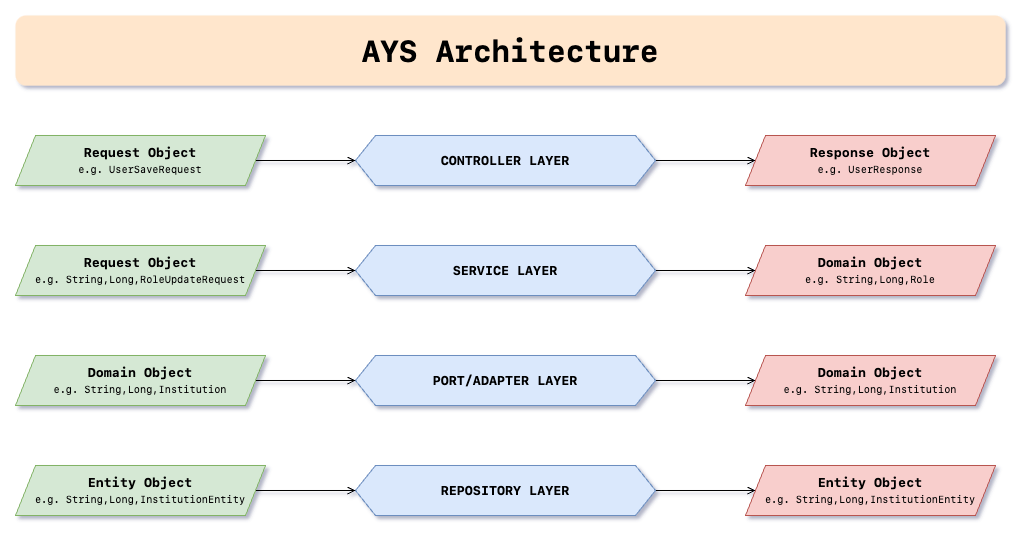

The diagram above was exported from draw.io. Its source (the exported page's mxGraphModel, read from the mxfile embedded in the PNG):
<mxGraphModel dx="2101" dy="908" grid="1" gridSize="10" guides="1" tooltips="1" connect="1" arrows="1" fold="1" page="1" pageScale="1" pageWidth="850" pageHeight="1100" math="0" shadow="0">
  <root>
    <mxCell id="0" />
    <mxCell id="1" parent="0" />
    <mxCell id="5-AeLMVp6fQkeemDbT-c-1" style="edgeStyle=orthogonalEdgeStyle;rounded=0;orthogonalLoop=1;jettySize=auto;html=1;exitX=1;exitY=0.5;exitDx=0;exitDy=0;endArrow=open;endFill=0;fontSize=13;" parent="1" source="5-AeLMVp6fQkeemDbT-c-2" target="5-AeLMVp6fQkeemDbT-c-5" edge="1">
      <mxGeometry relative="1" as="geometry" />
    </mxCell>
    <mxCell id="5-AeLMVp6fQkeemDbT-c-2" value="&lt;font face=&quot;SF Mono&quot; style=&quot;font-size: 13px;&quot;&gt;&lt;b style=&quot;font-size: 13px;&quot;&gt;CONTROLLER LAYER&lt;/b&gt;&lt;/font&gt;" style="shape=hexagon;perimeter=hexagonPerimeter2;whiteSpace=wrap;html=1;fixedSize=1;fillColor=#dae8fc;strokeColor=#6c8ebf;fontSize=13;" parent="1" vertex="1">
      <mxGeometry x="310" y="230" width="300" height="50" as="geometry" />
    </mxCell>
    <mxCell id="5-AeLMVp6fQkeemDbT-c-3" style="edgeStyle=orthogonalEdgeStyle;rounded=0;orthogonalLoop=1;jettySize=auto;html=1;exitX=1;exitY=0.5;exitDx=0;exitDy=0;entryX=0;entryY=0.5;entryDx=0;entryDy=0;endArrow=open;endFill=0;fontSize=13;" parent="1" source="5-AeLMVp6fQkeemDbT-c-4" target="5-AeLMVp6fQkeemDbT-c-2" edge="1">
      <mxGeometry relative="1" as="geometry" />
    </mxCell>
    <mxCell id="5-AeLMVp6fQkeemDbT-c-4" value="&lt;font face=&quot;SF Mono&quot; style=&quot;font-size: 13px&quot;&gt;&lt;b style=&quot;font-size: 13px&quot;&gt;Request Object&lt;br&gt;&lt;/b&gt;&lt;/font&gt;&lt;font face=&quot;SF Mono&quot; style=&quot;font-size: 10px&quot;&gt;e.g. UserSaveRequest&lt;/font&gt;&lt;font face=&quot;SF Mono&quot; style=&quot;font-size: 13px&quot;&gt;&lt;br style=&quot;font-size: 13px&quot;&gt;&lt;/font&gt;" style="shape=parallelogram;perimeter=parallelogramPerimeter;whiteSpace=wrap;html=1;fixedSize=1;fillColor=#d5e8d4;strokeColor=#82b366;fontSize=13;" parent="1" vertex="1">
      <mxGeometry x="-30" y="230" width="250" height="50" as="geometry" />
    </mxCell>
    <mxCell id="5-AeLMVp6fQkeemDbT-c-5" value="&lt;font face=&quot;SF Mono&quot; style=&quot;font-size: 13px&quot;&gt;&lt;b style=&quot;font-size: 13px&quot;&gt;Response&amp;nbsp;&lt;/b&gt;&lt;/font&gt;&lt;span style=&quot;font-family: &amp;quot;sf mono&amp;quot; ; font-size: 13px&quot;&gt;&lt;b style=&quot;font-size: 13px&quot;&gt;Object&lt;br&gt;&lt;/b&gt;&lt;/span&gt;&lt;span style=&quot;font-family: &amp;quot;sf mono&amp;quot; ; font-size: 10px&quot;&gt;e.g. UserResponse&lt;/span&gt;&lt;span style=&quot;font-family: &amp;quot;sf mono&amp;quot; ; font-size: 13px&quot;&gt;&lt;br style=&quot;font-size: 13px&quot;&gt;&lt;/span&gt;" style="shape=parallelogram;perimeter=parallelogramPerimeter;whiteSpace=wrap;html=1;fixedSize=1;fillColor=#f8cecc;strokeColor=#b85450;fontSize=13;" parent="1" vertex="1">
      <mxGeometry x="700" y="230" width="250" height="50" as="geometry" />
    </mxCell>
    <mxCell id="5-AeLMVp6fQkeemDbT-c-6" style="edgeStyle=orthogonalEdgeStyle;rounded=0;orthogonalLoop=1;jettySize=auto;html=1;exitX=1;exitY=0.5;exitDx=0;exitDy=0;endArrow=open;endFill=0;fontSize=13;" parent="1" source="5-AeLMVp6fQkeemDbT-c-7" target="5-AeLMVp6fQkeemDbT-c-10" edge="1">
      <mxGeometry relative="1" as="geometry" />
    </mxCell>
    <mxCell id="5-AeLMVp6fQkeemDbT-c-7" value="&lt;font face=&quot;SF Mono&quot; style=&quot;font-size: 13px;&quot;&gt;SERVICE LAYER&lt;/font&gt;" style="shape=hexagon;perimeter=hexagonPerimeter2;whiteSpace=wrap;html=1;fixedSize=1;fillColor=#dae8fc;strokeColor=#6c8ebf;fontStyle=1;fontSize=13;" parent="1" vertex="1">
      <mxGeometry x="310" y="340" width="300" height="50" as="geometry" />
    </mxCell>
    <mxCell id="5-AeLMVp6fQkeemDbT-c-8" style="edgeStyle=orthogonalEdgeStyle;rounded=0;orthogonalLoop=1;jettySize=auto;html=1;exitX=1;exitY=0.5;exitDx=0;exitDy=0;entryX=0;entryY=0.5;entryDx=0;entryDy=0;endArrow=open;endFill=0;fontSize=13;" parent="1" source="5-AeLMVp6fQkeemDbT-c-9" target="5-AeLMVp6fQkeemDbT-c-7" edge="1">
      <mxGeometry relative="1" as="geometry" />
    </mxCell>
    <mxCell id="5-AeLMVp6fQkeemDbT-c-9" value="&lt;font face=&quot;SF Mono&quot; style=&quot;font-size: 13px&quot;&gt;Request Object&lt;br&gt;&lt;/font&gt;&lt;span style=&quot;font-family: &amp;quot;sf mono&amp;quot; ; font-size: 10px ; font-weight: 400&quot;&gt;e.g. String,Long,RoleUpdateRequest&lt;/span&gt;&lt;font face=&quot;SF Mono&quot; style=&quot;font-size: 13px&quot;&gt;&lt;br style=&quot;font-size: 13px&quot;&gt;&lt;/font&gt;" style="shape=parallelogram;perimeter=parallelogramPerimeter;whiteSpace=wrap;html=1;fixedSize=1;fillColor=#d5e8d4;strokeColor=#82b366;fontStyle=1;fontSize=13;" parent="1" vertex="1">
      <mxGeometry x="-30" y="340" width="250" height="50" as="geometry" />
    </mxCell>
    <mxCell id="5-AeLMVp6fQkeemDbT-c-10" value="&lt;font face=&quot;SF Mono&quot; style=&quot;font-size: 13px&quot;&gt;Domain&amp;nbsp;&lt;/font&gt;&lt;span style=&quot;font-family: &amp;quot;sf mono&amp;quot; ; font-size: 13px&quot;&gt;Object&lt;br&gt;&lt;/span&gt;&lt;span style=&quot;font-family: &amp;quot;sf mono&amp;quot; ; font-size: 10px ; font-weight: 400&quot;&gt;e.g. String,Long,Role&lt;/span&gt;&lt;span style=&quot;font-family: &amp;quot;sf mono&amp;quot; ; font-size: 13px&quot;&gt;&lt;br style=&quot;font-size: 13px&quot;&gt;&lt;/span&gt;" style="shape=parallelogram;perimeter=parallelogramPerimeter;whiteSpace=wrap;html=1;fixedSize=1;fillColor=#f8cecc;strokeColor=#b85450;fontStyle=1;fontSize=13;" parent="1" vertex="1">
      <mxGeometry x="700" y="340" width="250" height="50" as="geometry" />
    </mxCell>
    <mxCell id="5-AeLMVp6fQkeemDbT-c-11" style="edgeStyle=orthogonalEdgeStyle;rounded=0;orthogonalLoop=1;jettySize=auto;html=1;exitX=1;exitY=0.5;exitDx=0;exitDy=0;endArrow=open;endFill=0;fontSize=13;" parent="1" source="5-AeLMVp6fQkeemDbT-c-12" target="5-AeLMVp6fQkeemDbT-c-15" edge="1">
      <mxGeometry relative="1" as="geometry" />
    </mxCell>
    <mxCell id="5-AeLMVp6fQkeemDbT-c-12" value="&lt;font face=&quot;SF Mono&quot; style=&quot;font-size: 13px;&quot;&gt;PORT/ADAPTER LAYER&lt;/font&gt;" style="shape=hexagon;perimeter=hexagonPerimeter2;whiteSpace=wrap;html=1;fixedSize=1;fillColor=#dae8fc;strokeColor=#6c8ebf;fontStyle=1;fontSize=13;" parent="1" vertex="1">
      <mxGeometry x="310" y="450" width="300" height="50" as="geometry" />
    </mxCell>
    <mxCell id="5-AeLMVp6fQkeemDbT-c-13" style="edgeStyle=orthogonalEdgeStyle;rounded=0;orthogonalLoop=1;jettySize=auto;html=1;exitX=1;exitY=0.5;exitDx=0;exitDy=0;entryX=0;entryY=0.5;entryDx=0;entryDy=0;endArrow=open;endFill=0;fontSize=13;" parent="1" source="5-AeLMVp6fQkeemDbT-c-14" target="5-AeLMVp6fQkeemDbT-c-12" edge="1">
      <mxGeometry relative="1" as="geometry" />
    </mxCell>
    <mxCell id="5-AeLMVp6fQkeemDbT-c-14" value="&lt;font face=&quot;SF Mono&quot; style=&quot;font-size: 13px&quot;&gt;Domain Object&lt;br&gt;&lt;/font&gt;&lt;span style=&quot;font-family: &amp;quot;sf mono&amp;quot; ; font-size: 10px ; font-weight: 400&quot;&gt;e.g. String,Long,Institution&lt;/span&gt;&lt;font face=&quot;SF Mono&quot; style=&quot;font-size: 13px&quot;&gt;&lt;br style=&quot;font-size: 13px&quot;&gt;&lt;/font&gt;" style="shape=parallelogram;perimeter=parallelogramPerimeter;whiteSpace=wrap;html=1;fixedSize=1;fillColor=#d5e8d4;strokeColor=#82b366;fontStyle=1;fontSize=13;" parent="1" vertex="1">
      <mxGeometry x="-30" y="450" width="250" height="50" as="geometry" />
    </mxCell>
    <mxCell id="5-AeLMVp6fQkeemDbT-c-15" value="&lt;span style=&quot;font-family: &amp;quot;sf mono&amp;quot; ; font-size: 13px&quot;&gt;Domain&lt;/span&gt;&lt;font face=&quot;SF Mono&quot; style=&quot;font-size: 13px&quot;&gt;&amp;nbsp;&lt;/font&gt;&lt;span style=&quot;font-family: &amp;quot;sf mono&amp;quot; ; font-size: 13px&quot;&gt;Object&lt;br&gt;&lt;/span&gt;&lt;span style=&quot;font-family: &amp;quot;sf mono&amp;quot; ; font-size: 10px ; font-weight: 400&quot;&gt;e.g. String,Long,Institution&lt;/span&gt;&lt;span style=&quot;font-family: &amp;quot;sf mono&amp;quot; ; font-size: 13px&quot;&gt;&lt;br style=&quot;font-size: 13px&quot;&gt;&lt;/span&gt;" style="shape=parallelogram;perimeter=parallelogramPerimeter;whiteSpace=wrap;html=1;fixedSize=1;fillColor=#f8cecc;strokeColor=#b85450;fontStyle=1;fontSize=13;" parent="1" vertex="1">
      <mxGeometry x="700" y="450" width="250" height="50" as="geometry" />
    </mxCell>
    <mxCell id="5-AeLMVp6fQkeemDbT-c-16" value="AYS Architecture" style="rounded=1;whiteSpace=wrap;html=1;fontSize=30;fillColor=#ffe6cc;strokeColor=none;fontFamily=SF Mono;fontStyle=1" parent="1" vertex="1">
      <mxGeometry x="-30" y="110" width="990" height="70" as="geometry" />
    </mxCell>
    <mxCell id="zkVZLlxHFPqB-0-bLCTD-1" style="edgeStyle=orthogonalEdgeStyle;rounded=0;orthogonalLoop=1;jettySize=auto;html=1;exitX=1;exitY=0.5;exitDx=0;exitDy=0;endArrow=open;endFill=0;fontSize=13;" edge="1" parent="1" source="zkVZLlxHFPqB-0-bLCTD-2" target="zkVZLlxHFPqB-0-bLCTD-5">
      <mxGeometry relative="1" as="geometry" />
    </mxCell>
    <mxCell id="zkVZLlxHFPqB-0-bLCTD-2" value="&lt;font face=&quot;SF Mono&quot; style=&quot;font-size: 13px;&quot;&gt;REPOSITORY LAYER&lt;/font&gt;" style="shape=hexagon;perimeter=hexagonPerimeter2;whiteSpace=wrap;html=1;fixedSize=1;fillColor=#dae8fc;strokeColor=#6c8ebf;fontStyle=1;fontSize=13;" vertex="1" parent="1">
      <mxGeometry x="310" y="560" width="300" height="50" as="geometry" />
    </mxCell>
    <mxCell id="zkVZLlxHFPqB-0-bLCTD-3" style="edgeStyle=orthogonalEdgeStyle;rounded=0;orthogonalLoop=1;jettySize=auto;html=1;exitX=1;exitY=0.5;exitDx=0;exitDy=0;entryX=0;entryY=0.5;entryDx=0;entryDy=0;endArrow=open;endFill=0;fontSize=13;" edge="1" parent="1" source="zkVZLlxHFPqB-0-bLCTD-4" target="zkVZLlxHFPqB-0-bLCTD-2">
      <mxGeometry relative="1" as="geometry" />
    </mxCell>
    <mxCell id="zkVZLlxHFPqB-0-bLCTD-4" value="&lt;font face=&quot;SF Mono&quot; style=&quot;font-size: 13px&quot;&gt;Entity Object&lt;br&gt;&lt;/font&gt;&lt;span style=&quot;font-family: &amp;quot;sf mono&amp;quot; ; font-size: 10px ; font-weight: 400&quot;&gt;e.g. String,Long,InstitutionEntity&lt;/span&gt;&lt;font face=&quot;SF Mono&quot; style=&quot;font-size: 13px&quot;&gt;&lt;br style=&quot;font-size: 13px&quot;&gt;&lt;/font&gt;" style="shape=parallelogram;perimeter=parallelogramPerimeter;whiteSpace=wrap;html=1;fixedSize=1;fillColor=#d5e8d4;strokeColor=#82b366;fontStyle=1;fontSize=13;" vertex="1" parent="1">
      <mxGeometry x="-30" y="560" width="250" height="50" as="geometry" />
    </mxCell>
    <mxCell id="zkVZLlxHFPqB-0-bLCTD-5" value="&lt;span style=&quot;font-family: &amp;quot;sf mono&amp;quot; ; font-size: 13px&quot;&gt;Entity&lt;/span&gt;&lt;font face=&quot;SF Mono&quot; style=&quot;font-size: 13px&quot;&gt;&amp;nbsp;&lt;/font&gt;&lt;span style=&quot;font-family: &amp;quot;sf mono&amp;quot; ; font-size: 13px&quot;&gt;Object&lt;br&gt;&lt;/span&gt;&lt;span style=&quot;font-family: &amp;quot;sf mono&amp;quot; ; font-size: 10px ; font-weight: 400&quot;&gt;e.g. String,Long,InstitutionEntity&lt;/span&gt;&lt;span style=&quot;font-family: &amp;quot;sf mono&amp;quot; ; font-size: 13px&quot;&gt;&lt;br style=&quot;font-size: 13px&quot;&gt;&lt;/span&gt;" style="shape=parallelogram;perimeter=parallelogramPerimeter;whiteSpace=wrap;html=1;fixedSize=1;fillColor=#f8cecc;strokeColor=#b85450;fontStyle=1;fontSize=13;" vertex="1" parent="1">
      <mxGeometry x="700" y="560" width="250" height="50" as="geometry" />
    </mxCell>
  </root>
</mxGraphModel>